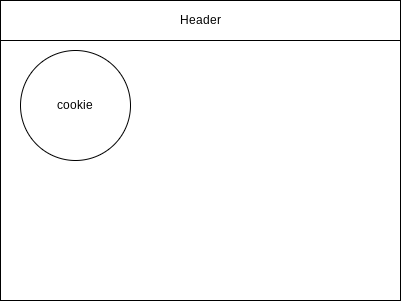

The diagram above was exported from draw.io. Its source (the exported page's mxGraphModel, read from the mxfile embedded in the PNG):
<mxGraphModel dx="899" dy="644" grid="1" gridSize="10" guides="1" tooltips="1" connect="1" arrows="1" fold="1" page="1" pageScale="1" pageWidth="850" pageHeight="1100" math="0" shadow="0">
  <root>
    <mxCell id="0" />
    <mxCell id="1" parent="0" />
    <mxCell id="2" value="" style="rounded=0;whiteSpace=wrap;html=1;" parent="1" vertex="1">
      <mxGeometry x="80" y="80" width="400" height="300" as="geometry" />
    </mxCell>
    <mxCell id="3" value="Header" style="rounded=0;whiteSpace=wrap;html=1;" parent="1" vertex="1">
      <mxGeometry x="80" y="80" width="400" height="40" as="geometry" />
    </mxCell>
    <mxCell id="6" value="cookie" style="ellipse;whiteSpace=wrap;html=1;aspect=fixed;" vertex="1" parent="1">
      <mxGeometry x="100" y="130" width="110" height="110" as="geometry" />
    </mxCell>
  </root>
</mxGraphModel>